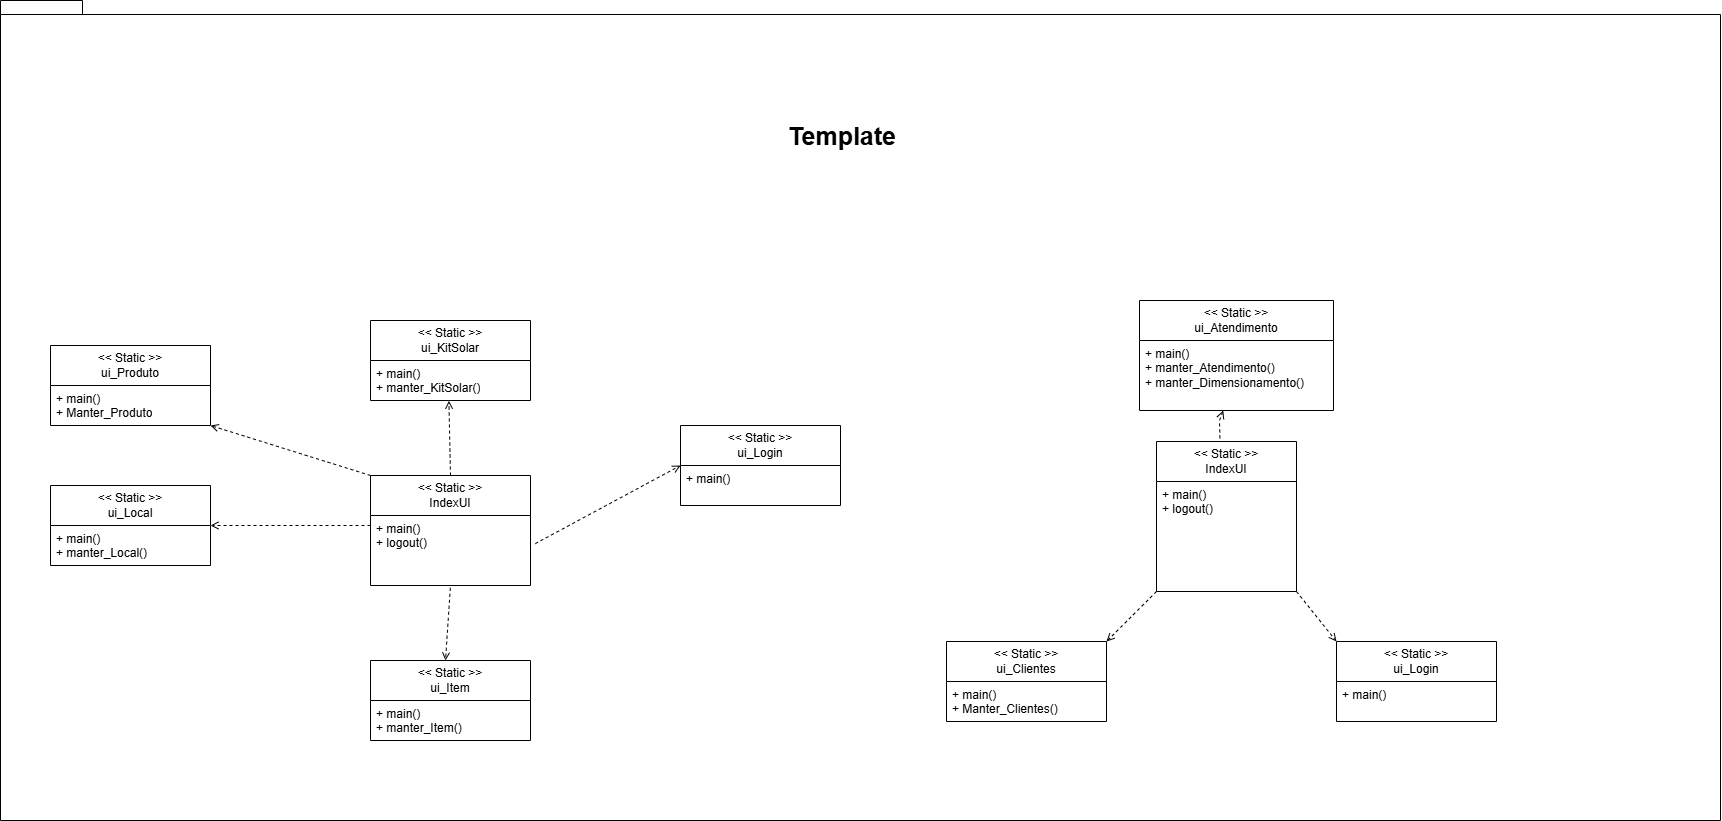

The diagram above was exported from draw.io. Its source (the exported page's mxGraphModel, read from the mxfile embedded in the PNG):
<mxGraphModel dx="6782" dy="1683" grid="1" gridSize="10" guides="1" tooltips="1" connect="1" arrows="1" fold="1" page="1" pageScale="1" pageWidth="827" pageHeight="1169" math="0" shadow="0">
  <root>
    <mxCell id="0" />
    <mxCell id="1" parent="0" />
    <mxCell id="l7yQQ9J1oQ1kBQXDqNkh-148" value="" style="shape=folder;fontStyle=1;spacingTop=10;tabWidth=40;tabHeight=14;tabPosition=left;html=1;whiteSpace=wrap;fontFamily=Helvetica;fontSize=14;fontColor=default;labelBackgroundColor=default;" vertex="1" parent="1">
      <mxGeometry x="-3580" y="590" width="1720" height="820" as="geometry" />
    </mxCell>
    <mxCell id="l7yQQ9J1oQ1kBQXDqNkh-136" value="&lt;div&gt;&amp;lt;&amp;lt; Static &amp;gt;&amp;gt;&lt;/div&gt;IndexUI" style="swimlane;fontStyle=0;childLayout=stackLayout;horizontal=1;startSize=40;fillColor=none;horizontalStack=0;resizeParent=1;resizeParentMax=0;resizeLast=0;collapsible=1;marginBottom=0;whiteSpace=wrap;html=1;" vertex="1" parent="1">
      <mxGeometry x="-2424" y="1031" width="140" height="150" as="geometry" />
    </mxCell>
    <mxCell id="l7yQQ9J1oQ1kBQXDqNkh-137" value="+ main()&lt;div&gt;+ logout()&lt;/div&gt;" style="text;strokeColor=none;fillColor=none;align=left;verticalAlign=top;spacingLeft=4;spacingRight=4;overflow=hidden;rotatable=0;points=[[0,0.5],[1,0.5]];portConstraint=eastwest;whiteSpace=wrap;html=1;" vertex="1" parent="l7yQQ9J1oQ1kBQXDqNkh-136">
      <mxGeometry y="40" width="140" height="110" as="geometry" />
    </mxCell>
    <mxCell id="l7yQQ9J1oQ1kBQXDqNkh-138" style="rounded=0;orthogonalLoop=1;jettySize=auto;html=1;exitX=0.5;exitY=0;exitDx=0;exitDy=0;entryX=0;entryY=0;entryDx=0;entryDy=0;endArrow=open;endFill=0;dashed=1;" edge="1" parent="l7yQQ9J1oQ1kBQXDqNkh-136" target="l7yQQ9J1oQ1kBQXDqNkh-143">
      <mxGeometry relative="1" as="geometry">
        <mxPoint x="140" y="150" as="sourcePoint" />
        <mxPoint x="38" y="100" as="targetPoint" />
      </mxGeometry>
    </mxCell>
    <mxCell id="l7yQQ9J1oQ1kBQXDqNkh-139" value="&lt;div&gt;&amp;lt;&amp;lt; Static &amp;gt;&amp;gt;&lt;/div&gt;&lt;div&gt;ui_Atendimento&lt;/div&gt;" style="swimlane;fontStyle=0;childLayout=stackLayout;horizontal=1;startSize=40;fillColor=none;horizontalStack=0;resizeParent=1;resizeParentMax=0;resizeLast=0;collapsible=1;marginBottom=0;whiteSpace=wrap;html=1;" vertex="1" parent="1">
      <mxGeometry x="-2441" y="890" width="194" height="110" as="geometry" />
    </mxCell>
    <mxCell id="l7yQQ9J1oQ1kBQXDqNkh-140" value="+ main()&lt;div&gt;+ manter_Atendimento()&lt;/div&gt;&lt;div&gt;+ manter_Dimensionamento()&lt;br&gt;&lt;div&gt;&lt;br&gt;&lt;/div&gt;&lt;div&gt;&lt;br&gt;&lt;/div&gt;&lt;div&gt;&lt;br&gt;&lt;div&gt;&lt;br&gt;&lt;/div&gt;&lt;div&gt;&lt;br&gt;&lt;/div&gt;&lt;/div&gt;&lt;/div&gt;" style="text;strokeColor=none;fillColor=none;align=left;verticalAlign=top;spacingLeft=4;spacingRight=4;overflow=hidden;rotatable=0;points=[[0,0.5],[1,0.5]];portConstraint=eastwest;whiteSpace=wrap;html=1;" vertex="1" parent="l7yQQ9J1oQ1kBQXDqNkh-139">
      <mxGeometry y="40" width="194" height="70" as="geometry" />
    </mxCell>
    <mxCell id="l7yQQ9J1oQ1kBQXDqNkh-141" value="&lt;div&gt;&amp;lt;&amp;lt; Static &amp;gt;&amp;gt;&lt;/div&gt;&lt;div&gt;ui_Clientes&lt;/div&gt;" style="swimlane;fontStyle=0;childLayout=stackLayout;horizontal=1;startSize=40;fillColor=none;horizontalStack=0;resizeParent=1;resizeParentMax=0;resizeLast=0;collapsible=1;marginBottom=0;whiteSpace=wrap;html=1;" vertex="1" parent="1">
      <mxGeometry x="-2634" y="1231" width="160" height="80" as="geometry" />
    </mxCell>
    <mxCell id="l7yQQ9J1oQ1kBQXDqNkh-142" value="+ main()&lt;div&gt;+ Manter_Clientes()&lt;/div&gt;&lt;div&gt;&lt;br&gt;&lt;/div&gt;&lt;div&gt;&lt;br&gt;&lt;div&gt;&lt;br&gt;&lt;/div&gt;&lt;div&gt;&lt;br&gt;&lt;/div&gt;&lt;/div&gt;" style="text;strokeColor=none;fillColor=none;align=left;verticalAlign=top;spacingLeft=4;spacingRight=4;overflow=hidden;rotatable=0;points=[[0,0.5],[1,0.5]];portConstraint=eastwest;whiteSpace=wrap;html=1;" vertex="1" parent="l7yQQ9J1oQ1kBQXDqNkh-141">
      <mxGeometry y="40" width="160" height="40" as="geometry" />
    </mxCell>
    <mxCell id="l7yQQ9J1oQ1kBQXDqNkh-143" value="&lt;div&gt;&amp;lt;&amp;lt; Static &amp;gt;&amp;gt;&lt;/div&gt;&lt;div&gt;ui_Login&lt;/div&gt;" style="swimlane;fontStyle=0;childLayout=stackLayout;horizontal=1;startSize=40;fillColor=none;horizontalStack=0;resizeParent=1;resizeParentMax=0;resizeLast=0;collapsible=1;marginBottom=0;whiteSpace=wrap;html=1;" vertex="1" parent="1">
      <mxGeometry x="-2244" y="1231" width="160" height="80" as="geometry" />
    </mxCell>
    <mxCell id="l7yQQ9J1oQ1kBQXDqNkh-144" value="+ main()&lt;div&gt;&lt;br&gt;&lt;/div&gt;&lt;div&gt;&lt;br&gt;&lt;div&gt;&lt;br&gt;&lt;/div&gt;&lt;div&gt;&lt;br&gt;&lt;/div&gt;&lt;/div&gt;" style="text;strokeColor=none;fillColor=none;align=left;verticalAlign=top;spacingLeft=4;spacingRight=4;overflow=hidden;rotatable=0;points=[[0,0.5],[1,0.5]];portConstraint=eastwest;whiteSpace=wrap;html=1;" vertex="1" parent="l7yQQ9J1oQ1kBQXDqNkh-143">
      <mxGeometry y="40" width="160" height="40" as="geometry" />
    </mxCell>
    <mxCell id="l7yQQ9J1oQ1kBQXDqNkh-145" style="rounded=0;orthogonalLoop=1;jettySize=auto;html=1;exitX=0.453;exitY=-0.021;exitDx=0;exitDy=0;endArrow=open;endFill=0;dashed=1;exitPerimeter=0;" edge="1" parent="1" source="l7yQQ9J1oQ1kBQXDqNkh-136" target="l7yQQ9J1oQ1kBQXDqNkh-140">
      <mxGeometry relative="1" as="geometry">
        <mxPoint x="-2481" y="1010" as="sourcePoint" />
        <mxPoint x="-2441" y="970" as="targetPoint" />
        <Array as="points">
          <mxPoint x="-2361" y="1010" />
        </Array>
      </mxGeometry>
    </mxCell>
    <mxCell id="l7yQQ9J1oQ1kBQXDqNkh-146" style="rounded=0;orthogonalLoop=1;jettySize=auto;html=1;exitX=0.5;exitY=0;exitDx=0;exitDy=0;entryX=1;entryY=0;entryDx=0;entryDy=0;endArrow=open;endFill=0;dashed=1;" edge="1" parent="1" target="l7yQQ9J1oQ1kBQXDqNkh-141">
      <mxGeometry relative="1" as="geometry">
        <mxPoint x="-2424" y="1181" as="sourcePoint" />
        <mxPoint x="-2526" y="1131" as="targetPoint" />
      </mxGeometry>
    </mxCell>
    <mxCell id="l7yQQ9J1oQ1kBQXDqNkh-147" value="Template&amp;nbsp;" style="text;align=center;fontStyle=1;verticalAlign=middle;spacingLeft=3;spacingRight=3;strokeColor=none;rotatable=0;points=[[0,0.5],[1,0.5]];portConstraint=eastwest;html=1;fontSize=25;" vertex="1" parent="1">
      <mxGeometry x="-2850" y="690" width="230" height="70" as="geometry" />
    </mxCell>
    <mxCell id="l7yQQ9J1oQ1kBQXDqNkh-149" value="&lt;div&gt;&amp;lt;&amp;lt; Static &amp;gt;&amp;gt;&lt;/div&gt;IndexUI" style="swimlane;fontStyle=0;childLayout=stackLayout;horizontal=1;startSize=40;fillColor=none;horizontalStack=0;resizeParent=1;resizeParentMax=0;resizeLast=0;collapsible=1;marginBottom=0;whiteSpace=wrap;html=1;" vertex="1" parent="1">
      <mxGeometry x="-3210" y="1065" width="160" height="110" as="geometry" />
    </mxCell>
    <mxCell id="l7yQQ9J1oQ1kBQXDqNkh-150" value="+ main()&lt;div&gt;&lt;span style=&quot;background-color: transparent; color: light-dark(rgb(0, 0, 0), rgb(255, 255, 255));&quot;&gt;+ logout()&lt;/span&gt;&lt;/div&gt;&lt;div&gt;&lt;br&gt;&lt;/div&gt;" style="text;strokeColor=none;fillColor=none;align=left;verticalAlign=top;spacingLeft=4;spacingRight=4;overflow=hidden;rotatable=0;points=[[0,0.5],[1,0.5]];portConstraint=eastwest;whiteSpace=wrap;html=1;" vertex="1" parent="l7yQQ9J1oQ1kBQXDqNkh-149">
      <mxGeometry y="40" width="160" height="70" as="geometry" />
    </mxCell>
    <mxCell id="l7yQQ9J1oQ1kBQXDqNkh-151" value="&lt;div&gt;&amp;lt;&amp;lt; Static &amp;gt;&amp;gt;&lt;/div&gt;&lt;div&gt;ui_Login&lt;/div&gt;" style="swimlane;fontStyle=0;childLayout=stackLayout;horizontal=1;startSize=40;fillColor=none;horizontalStack=0;resizeParent=1;resizeParentMax=0;resizeLast=0;collapsible=1;marginBottom=0;whiteSpace=wrap;html=1;" vertex="1" parent="1">
      <mxGeometry x="-2900" y="1015" width="160" height="80" as="geometry" />
    </mxCell>
    <mxCell id="l7yQQ9J1oQ1kBQXDqNkh-152" value="+ main()&lt;div&gt;&lt;br&gt;&lt;/div&gt;&lt;div&gt;&lt;br&gt;&lt;div&gt;&lt;br&gt;&lt;/div&gt;&lt;div&gt;&lt;br&gt;&lt;/div&gt;&lt;/div&gt;" style="text;strokeColor=none;fillColor=none;align=left;verticalAlign=top;spacingLeft=4;spacingRight=4;overflow=hidden;rotatable=0;points=[[0,0.5],[1,0.5]];portConstraint=eastwest;whiteSpace=wrap;html=1;" vertex="1" parent="l7yQQ9J1oQ1kBQXDqNkh-151">
      <mxGeometry y="40" width="160" height="40" as="geometry" />
    </mxCell>
    <mxCell id="l7yQQ9J1oQ1kBQXDqNkh-153" value="&lt;div&gt;&amp;lt;&amp;lt; Static &amp;gt;&amp;gt;&lt;/div&gt;&lt;div&gt;ui_Item&lt;/div&gt;" style="swimlane;fontStyle=0;childLayout=stackLayout;horizontal=1;startSize=40;fillColor=none;horizontalStack=0;resizeParent=1;resizeParentMax=0;resizeLast=0;collapsible=1;marginBottom=0;whiteSpace=wrap;html=1;" vertex="1" parent="1">
      <mxGeometry x="-3210" y="1250" width="160" height="80" as="geometry" />
    </mxCell>
    <mxCell id="l7yQQ9J1oQ1kBQXDqNkh-154" value="+ main()&lt;div&gt;+ manter_Item()&lt;br&gt;&lt;div&gt;&lt;br&gt;&lt;/div&gt;&lt;div&gt;&lt;br&gt;&lt;div&gt;&lt;br&gt;&lt;/div&gt;&lt;div&gt;&lt;br&gt;&lt;/div&gt;&lt;/div&gt;&lt;/div&gt;" style="text;strokeColor=none;fillColor=none;align=left;verticalAlign=top;spacingLeft=4;spacingRight=4;overflow=hidden;rotatable=0;points=[[0,0.5],[1,0.5]];portConstraint=eastwest;whiteSpace=wrap;html=1;" vertex="1" parent="l7yQQ9J1oQ1kBQXDqNkh-153">
      <mxGeometry y="40" width="160" height="40" as="geometry" />
    </mxCell>
    <mxCell id="l7yQQ9J1oQ1kBQXDqNkh-155" value="&lt;div&gt;&amp;lt;&amp;lt; Static &amp;gt;&amp;gt;&lt;/div&gt;&lt;div&gt;ui_Local&lt;/div&gt;" style="swimlane;fontStyle=0;childLayout=stackLayout;horizontal=1;startSize=40;fillColor=none;horizontalStack=0;resizeParent=1;resizeParentMax=0;resizeLast=0;collapsible=1;marginBottom=0;whiteSpace=wrap;html=1;" vertex="1" parent="1">
      <mxGeometry x="-3530" y="1075" width="160" height="80" as="geometry" />
    </mxCell>
    <mxCell id="l7yQQ9J1oQ1kBQXDqNkh-156" value="+ main()&lt;div&gt;+ manter_Local()&lt;br&gt;&lt;div&gt;&lt;br&gt;&lt;/div&gt;&lt;div&gt;&lt;br&gt;&lt;div&gt;&lt;br&gt;&lt;/div&gt;&lt;div&gt;&lt;br&gt;&lt;/div&gt;&lt;/div&gt;&lt;/div&gt;" style="text;strokeColor=none;fillColor=none;align=left;verticalAlign=top;spacingLeft=4;spacingRight=4;overflow=hidden;rotatable=0;points=[[0,0.5],[1,0.5]];portConstraint=eastwest;whiteSpace=wrap;html=1;" vertex="1" parent="l7yQQ9J1oQ1kBQXDqNkh-155">
      <mxGeometry y="40" width="160" height="40" as="geometry" />
    </mxCell>
    <mxCell id="l7yQQ9J1oQ1kBQXDqNkh-157" value="&lt;div&gt;&amp;lt;&amp;lt; Static &amp;gt;&amp;gt;&lt;/div&gt;&lt;div&gt;ui_Produto&lt;/div&gt;" style="swimlane;fontStyle=0;childLayout=stackLayout;horizontal=1;startSize=40;fillColor=none;horizontalStack=0;resizeParent=1;resizeParentMax=0;resizeLast=0;collapsible=1;marginBottom=0;whiteSpace=wrap;html=1;" vertex="1" parent="1">
      <mxGeometry x="-3530" y="935" width="160" height="80" as="geometry" />
    </mxCell>
    <mxCell id="l7yQQ9J1oQ1kBQXDqNkh-158" value="+ main()&lt;div&gt;+ Manter_Produto&lt;/div&gt;&lt;div&gt;&lt;br&gt;&lt;div&gt;&lt;br&gt;&lt;/div&gt;&lt;div&gt;&lt;br&gt;&lt;/div&gt;&lt;/div&gt;" style="text;strokeColor=none;fillColor=none;align=left;verticalAlign=top;spacingLeft=4;spacingRight=4;overflow=hidden;rotatable=0;points=[[0,0.5],[1,0.5]];portConstraint=eastwest;whiteSpace=wrap;html=1;" vertex="1" parent="l7yQQ9J1oQ1kBQXDqNkh-157">
      <mxGeometry y="40" width="160" height="40" as="geometry" />
    </mxCell>
    <mxCell id="l7yQQ9J1oQ1kBQXDqNkh-159" value="&lt;div&gt;&amp;lt;&amp;lt; Static &amp;gt;&amp;gt;&lt;/div&gt;&lt;div&gt;ui_KitSolar&lt;/div&gt;" style="swimlane;fontStyle=0;childLayout=stackLayout;horizontal=1;startSize=40;fillColor=none;horizontalStack=0;resizeParent=1;resizeParentMax=0;resizeLast=0;collapsible=1;marginBottom=0;whiteSpace=wrap;html=1;" vertex="1" parent="1">
      <mxGeometry x="-3210" y="910" width="160" height="80" as="geometry" />
    </mxCell>
    <mxCell id="l7yQQ9J1oQ1kBQXDqNkh-160" value="+ main()&lt;div&gt;+ manter_KitSolar()&lt;/div&gt;&lt;div&gt;&lt;br&gt;&lt;/div&gt;&lt;div&gt;&lt;br&gt;&lt;div&gt;&lt;br&gt;&lt;/div&gt;&lt;div&gt;&lt;br&gt;&lt;/div&gt;&lt;/div&gt;" style="text;strokeColor=none;fillColor=none;align=left;verticalAlign=top;spacingLeft=4;spacingRight=4;overflow=hidden;rotatable=0;points=[[0,0.5],[1,0.5]];portConstraint=eastwest;whiteSpace=wrap;html=1;" vertex="1" parent="l7yQQ9J1oQ1kBQXDqNkh-159">
      <mxGeometry y="40" width="160" height="40" as="geometry" />
    </mxCell>
    <mxCell id="l7yQQ9J1oQ1kBQXDqNkh-161" style="rounded=0;orthogonalLoop=1;jettySize=auto;html=1;exitX=0.5;exitY=0;exitDx=0;exitDy=0;entryX=0.49;entryY=1.006;entryDx=0;entryDy=0;entryPerimeter=0;endArrow=open;endFill=0;dashed=1;" edge="1" parent="1" source="l7yQQ9J1oQ1kBQXDqNkh-149" target="l7yQQ9J1oQ1kBQXDqNkh-160">
      <mxGeometry relative="1" as="geometry" />
    </mxCell>
    <mxCell id="l7yQQ9J1oQ1kBQXDqNkh-162" style="rounded=0;orthogonalLoop=1;jettySize=auto;html=1;exitX=1.03;exitY=0.402;exitDx=0;exitDy=0;endArrow=open;endFill=0;dashed=1;exitPerimeter=0;entryX=0;entryY=0.5;entryDx=0;entryDy=0;" edge="1" parent="1" source="l7yQQ9J1oQ1kBQXDqNkh-150" target="l7yQQ9J1oQ1kBQXDqNkh-151">
      <mxGeometry relative="1" as="geometry">
        <mxPoint x="-3110" y="1085" as="sourcePoint" />
        <mxPoint x="-2902" y="1220" as="targetPoint" />
      </mxGeometry>
    </mxCell>
    <mxCell id="l7yQQ9J1oQ1kBQXDqNkh-163" style="rounded=0;orthogonalLoop=1;jettySize=auto;html=1;exitX=0;exitY=0;exitDx=0;exitDy=0;entryX=0.49;entryY=1.006;entryDx=0;entryDy=0;entryPerimeter=0;endArrow=open;endFill=0;dashed=1;" edge="1" parent="1" source="l7yQQ9J1oQ1kBQXDqNkh-149">
      <mxGeometry relative="1" as="geometry">
        <mxPoint x="-3268" y="1065" as="sourcePoint" />
        <mxPoint x="-3370" y="1015" as="targetPoint" />
      </mxGeometry>
    </mxCell>
    <mxCell id="l7yQQ9J1oQ1kBQXDqNkh-164" style="rounded=0;orthogonalLoop=1;jettySize=auto;html=1;exitX=0;exitY=0.143;exitDx=0;exitDy=0;entryX=0.49;entryY=1.006;entryDx=0;entryDy=0;entryPerimeter=0;endArrow=open;endFill=0;dashed=1;exitPerimeter=0;" edge="1" parent="1" source="l7yQQ9J1oQ1kBQXDqNkh-150">
      <mxGeometry relative="1" as="geometry">
        <mxPoint x="-3268" y="1165" as="sourcePoint" />
        <mxPoint x="-3370" y="1115" as="targetPoint" />
      </mxGeometry>
    </mxCell>
    <mxCell id="l7yQQ9J1oQ1kBQXDqNkh-165" style="rounded=0;orthogonalLoop=1;jettySize=auto;html=1;exitX=0.499;exitY=1.033;exitDx=0;exitDy=0;entryX=0.5;entryY=0;entryDx=0;entryDy=0;endArrow=open;endFill=0;dashed=1;exitPerimeter=0;" edge="1" parent="1" source="l7yQQ9J1oQ1kBQXDqNkh-150">
      <mxGeometry relative="1" as="geometry">
        <mxPoint x="-3050" y="1145" as="sourcePoint" />
        <mxPoint x="-3135" y="1250" as="targetPoint" />
      </mxGeometry>
    </mxCell>
  </root>
</mxGraphModel>